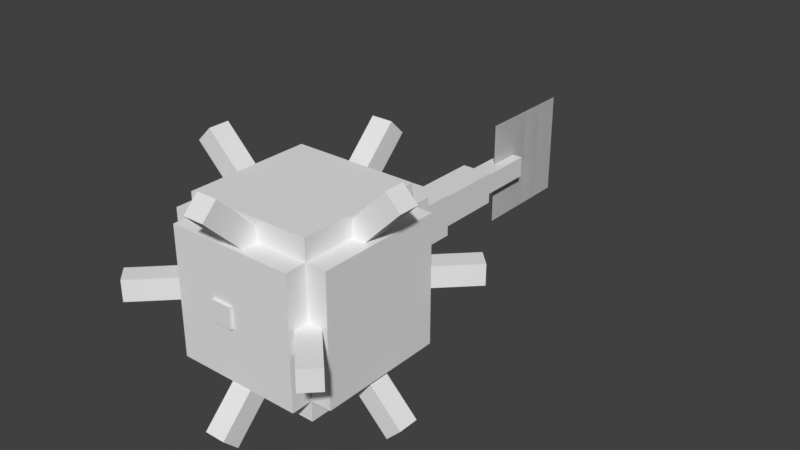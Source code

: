 # Source: guardian.blend  (saved by Blender 2.78.0; exported with 4.5.12 LTS)
import bpy
from mathutils import Matrix  # noqa: F401  (used for matrix-valued properties, if any)

bpy.ops.wm.read_factory_settings(use_empty=True)
scene = bpy.context.scene
scene.name = 'Scene'

# ---- collections
col_collection_1 = bpy.data.collections.new('Collection 1'); scene.collection.children.link(col_collection_1)

# ---- world
world_world = bpy.data.worlds.new('World'); scene.world = world_world
world_world.color = (0.05088, 0.05088, 0.05088)
world_world.use_sun_shadow = False
world_world.sun_shadow_jitter_overblur = 0.0
world_world.cycles.sampling_method = 'MANUAL'

# ---- meshes
me_plane_001 = bpy.data.meshes.new('Plane.001')
me_plane_001.from_pydata([(5.96e-08, 1.0, -1.0), (-5.96e-08, -1.0, -1.0), (5.96e-08, 1.0, 1.0), (-5.96e-08, -1.0, 1.0)], [], [(0, 2, 3, 1)])
_uv = me_plane_001.uv_layers.new(name='UVMap')
_uv.uv.foreach_set('vector', [0.3906, 0.4219, 0.3906, 0.5625, 0.5312, 0.5625, 0.5312, 0.4219])
me_plane_001.use_remesh_preserve_volume = False
me_plane_001.use_remesh_preserve_attributes = False
me_plane_001.use_mirror_vertex_groups = False
me_plane_001.update()
me_plane = bpy.data.meshes.new('Plane')
me_plane.from_pydata([(5.96e-08, 1.0, -1.0), (-5.96e-08, -1.0, -1.0), (5.96e-08, 1.0, 1.0), (-5.96e-08, -1.0, 1.0)], [], [(0, 1, 3, 2)])
_uv = me_plane.uv_layers.new(name='UVMap')
_uv.uv.foreach_set('vector', [0.3906, 0.4219, 0.5312, 0.4219, 0.5312, 0.5625, 0.3906, 0.5625])
me_plane.use_remesh_preserve_volume = False
me_plane.use_remesh_preserve_attributes = False
me_plane.use_mirror_vertex_groups = False
me_plane.update()
me_cube_020 = bpy.data.meshes.new('Cube.020')
me_cube_020.from_pydata([(-1.0, -1.0, -1.0), (-1.0, -1.0, 1.0), (-1.0, 1.0, -1.0), (-1.0, 1.0, 1.0), (1.0, -1.0, -1.0), (1.0, -1.0, 1.0), (1.0, 1.0, -1.0), (1.0, 1.0, 1.0)], [], [(0, 1, 3, 2), (2, 3, 7, 6), (6, 7, 5, 4), (4, 5, 1, 0), (2, 6, 4, 0), (7, 3, 1, 5)])
_uv = me_cube_020.uv_layers.new(name='UVMap')
_uv.uv.foreach_set('vector', [0.03125, 0.8281, 0.03125, 0.9688, 0.0, 0.9688, 0.0, 0.8281, 0.125, 0.8281, 0.125, 0.9688, 0.09375, 0.9688, 0.09375, 0.8281, 0.09375, 0.8281, 0.09375, 0.9688, 0.0625, 0.9688, 0.0625, 0.8281, 0.0625, 0.8281, 0.0625, 0.9688, 0.03125, 0.9688, 0.03125, 0.8281, 0.09375, 1.0, 0.0625, 1.0, 0.0625, 0.9688, 0.09375, 0.9688, 0.0625, 1.0, 0.03125, 1.0, 0.03125, 0.9688, 0.0625, 0.9688])
me_cube_020.use_remesh_preserve_volume = False
me_cube_020.use_remesh_preserve_attributes = False
me_cube_020.use_mirror_vertex_groups = False
me_cube_020.update()
me_cube_019 = bpy.data.meshes.new('Cube.019')
me_cube_019.from_pydata([(-1.0, -1.0, -1.0), (-1.0, -1.0, 1.0), (-1.0, 1.0, -1.0), (-1.0, 1.0, 1.0), (1.0, -1.0, -1.0), (1.0, -1.0, 1.0), (1.0, 1.0, -1.0), (1.0, 1.0, 1.0)], [], [(0, 1, 3, 2), (2, 3, 7, 6), (6, 7, 5, 4), (4, 5, 1, 0), (2, 6, 4, 0), (7, 3, 1, 5)])
_uv = me_cube_019.uv_layers.new(name='UVMap')
_uv.uv.foreach_set('vector', [0.03125, 0.8281, 0.03125, 0.9688, 0.0, 0.9688, 0.0, 0.8281, 0.125, 0.8281, 0.125, 0.9688, 0.09375, 0.9688, 0.09375, 0.8281, 0.09375, 0.8281, 0.09375, 0.9688, 0.0625, 0.9688, 0.0625, 0.8281, 0.0625, 0.8281, 0.0625, 0.9688, 0.03125, 0.9688, 0.03125, 0.8281, 0.09375, 1.0, 0.0625, 1.0, 0.0625, 0.9688, 0.09375, 0.9688, 0.0625, 1.0, 0.03125, 1.0, 0.03125, 0.9688, 0.0625, 0.9688])
me_cube_019.use_remesh_preserve_volume = False
me_cube_019.use_remesh_preserve_attributes = False
me_cube_019.use_mirror_vertex_groups = False
me_cube_019.update()
me_cube_018 = bpy.data.meshes.new('Cube.018')
me_cube_018.from_pydata([(-1.0, -1.0, -1.0), (-1.0, -1.0, 1.0), (-1.0, 1.0, -1.0), (-1.0, 1.0, 1.0), (1.0, -1.0, -1.0), (1.0, -1.0, 1.0), (1.0, 1.0, -1.0), (1.0, 1.0, 1.0)], [], [(0, 1, 3, 2), (2, 3, 7, 6), (6, 7, 5, 4), (4, 5, 1, 0), (2, 6, 4, 0), (7, 3, 1, 5)])
_uv = me_cube_018.uv_layers.new(name='UVMap')
_uv.uv.foreach_set('vector', [0.03125, 0.8281, 0.03125, 0.9688, 0.0, 0.9688, 0.0, 0.8281, 0.125, 0.8281, 0.125, 0.9688, 0.09375, 0.9688, 0.09375, 0.8281, 0.09375, 0.8281, 0.09375, 0.9688, 0.0625, 0.9688, 0.0625, 0.8281, 0.0625, 0.8281, 0.0625, 0.9688, 0.03125, 0.9688, 0.03125, 0.8281, 0.09375, 1.0, 0.0625, 1.0, 0.0625, 0.9688, 0.09375, 0.9688, 0.0625, 1.0, 0.03125, 1.0, 0.03125, 0.9688, 0.0625, 0.9688])
me_cube_018.use_remesh_preserve_volume = False
me_cube_018.use_remesh_preserve_attributes = False
me_cube_018.use_mirror_vertex_groups = False
me_cube_018.update()
me_cube_017 = bpy.data.meshes.new('Cube.017')
me_cube_017.from_pydata([(-1.0, -1.0, -1.0), (-1.0, -1.0, 1.0), (-1.0, 1.0, -1.0), (-1.0, 1.0, 1.0), (1.0, -1.0, -1.0), (1.0, -1.0, 1.0), (1.0, 1.0, -1.0), (1.0, 1.0, 1.0)], [], [(0, 1, 3, 2), (2, 3, 7, 6), (6, 7, 5, 4), (4, 5, 1, 0), (2, 6, 4, 0), (7, 3, 1, 5)])
_uv = me_cube_017.uv_layers.new(name='UVMap')
_uv.uv.foreach_set('vector', [0.03125, 0.8281, 0.03125, 0.9688, 0.0, 0.9688, 0.0, 0.8281, 0.125, 0.8281, 0.125, 0.9688, 0.09375, 0.9688, 0.09375, 0.8281, 0.09375, 0.8281, 0.09375, 0.9688, 0.0625, 0.9688, 0.0625, 0.8281, 0.0625, 0.8281, 0.0625, 0.9688, 0.03125, 0.9688, 0.03125, 0.8281, 0.09375, 1.0, 0.0625, 1.0, 0.0625, 0.9688, 0.09375, 0.9688, 0.0625, 1.0, 0.03125, 1.0, 0.03125, 0.9688, 0.0625, 0.9688])
me_cube_017.use_remesh_preserve_volume = False
me_cube_017.use_remesh_preserve_attributes = False
me_cube_017.use_mirror_vertex_groups = False
me_cube_017.update()
me_cube_016 = bpy.data.meshes.new('Cube.016')
me_cube_016.from_pydata([(-1.0, -1.0, -1.0), (-1.0, -1.0, 1.0), (-1.0, 1.0, -1.0), (-1.0, 1.0, 1.0), (1.0, -1.0, -1.0), (1.0, -1.0, 1.0), (1.0, 1.0, -1.0), (1.0, 1.0, 1.0)], [], [(0, 1, 3, 2), (2, 3, 7, 6), (6, 7, 5, 4), (4, 5, 1, 0), (2, 6, 4, 0), (7, 3, 1, 5)])
_uv = me_cube_016.uv_layers.new(name='UVMap')
_uv.uv.foreach_set('vector', [0.03125, 0.8281, 0.03125, 0.9688, 0.0, 0.9688, 0.0, 0.8281, 0.125, 0.8281, 0.125, 0.9688, 0.09375, 0.9688, 0.09375, 0.8281, 0.09375, 0.8281, 0.09375, 0.9688, 0.0625, 0.9688, 0.0625, 0.8281, 0.0625, 0.8281, 0.0625, 0.9688, 0.03125, 0.9688, 0.03125, 0.8281, 0.09375, 1.0, 0.0625, 1.0, 0.0625, 0.9688, 0.09375, 0.9688, 0.0625, 1.0, 0.03125, 1.0, 0.03125, 0.9688, 0.0625, 0.9688])
me_cube_016.use_remesh_preserve_volume = False
me_cube_016.use_remesh_preserve_attributes = False
me_cube_016.use_mirror_vertex_groups = False
me_cube_016.update()
me_cube_015 = bpy.data.meshes.new('Cube.015')
me_cube_015.from_pydata([(-1.0, -1.0, -1.0), (-1.0, -1.0, 1.0), (-1.0, 1.0, -1.0), (-1.0, 1.0, 1.0), (1.0, -1.0, -1.0), (1.0, -1.0, 1.0), (1.0, 1.0, -1.0), (1.0, 1.0, 1.0)], [], [(0, 1, 3, 2), (2, 3, 7, 6), (6, 7, 5, 4), (4, 5, 1, 0), (2, 6, 4, 0), (7, 3, 1, 5)])
_uv = me_cube_015.uv_layers.new(name='UVMap')
_uv.uv.foreach_set('vector', [0.03125, 0.8281, 0.03125, 0.9688, 0.0, 0.9688, 0.0, 0.8281, 0.125, 0.8281, 0.125, 0.9688, 0.09375, 0.9688, 0.09375, 0.8281, 0.09375, 0.8281, 0.09375, 0.9688, 0.0625, 0.9688, 0.0625, 0.8281, 0.0625, 0.8281, 0.0625, 0.9688, 0.03125, 0.9688, 0.03125, 0.8281, 0.09375, 1.0, 0.0625, 1.0, 0.0625, 0.9688, 0.09375, 0.9688, 0.0625, 1.0, 0.03125, 1.0, 0.03125, 0.9688, 0.0625, 0.9688])
me_cube_015.use_remesh_preserve_volume = False
me_cube_015.use_remesh_preserve_attributes = False
me_cube_015.use_mirror_vertex_groups = False
me_cube_015.update()
me_cube_014 = bpy.data.meshes.new('Cube.014')
me_cube_014.from_pydata([(-1.0, -1.0, -1.0), (-1.0, -1.0, 1.0), (-1.0, 1.0, -1.0), (-1.0, 1.0, 1.0), (1.0, -1.0, -1.0), (1.0, -1.0, 1.0), (1.0, 1.0, -1.0), (1.0, 1.0, 1.0)], [], [(0, 1, 3, 2), (2, 3, 7, 6), (6, 7, 5, 4), (4, 5, 1, 0), (2, 6, 4, 0), (7, 3, 1, 5)])
_uv = me_cube_014.uv_layers.new(name='UVMap')
_uv.uv.foreach_set('vector', [0.03125, 0.8281, 0.03125, 0.9688, 0.0, 0.9688, 0.0, 0.8281, 0.125, 0.8281, 0.125, 0.9688, 0.09375, 0.9688, 0.09375, 0.8281, 0.09375, 0.8281, 0.09375, 0.9688, 0.0625, 0.9688, 0.0625, 0.8281, 0.0625, 0.8281, 0.0625, 0.9688, 0.03125, 0.9688, 0.03125, 0.8281, 0.09375, 1.0, 0.0625, 1.0, 0.0625, 0.9688, 0.09375, 0.9688, 0.0625, 1.0, 0.03125, 1.0, 0.03125, 0.9688, 0.0625, 0.9688])
me_cube_014.use_remesh_preserve_volume = False
me_cube_014.use_remesh_preserve_attributes = False
me_cube_014.use_mirror_vertex_groups = False
me_cube_014.update()
me_cube_013 = bpy.data.meshes.new('Cube.013')
me_cube_013.from_pydata([(-1.0, -1.0, -1.0), (-1.0, -1.0, 1.0), (-1.0, 1.0, -1.0), (-1.0, 1.0, 1.0), (1.0, -1.0, -1.0), (1.0, -1.0, 1.0), (1.0, 1.0, -1.0), (1.0, 1.0, 1.0)], [], [(0, 1, 3, 2), (2, 3, 7, 6), (6, 7, 5, 4), (4, 5, 1, 0), (2, 6, 4, 0), (7, 3, 1, 5)])
_uv = me_cube_013.uv_layers.new(name='UVMap')
_uv.uv.foreach_set('vector', [0.03125, 0.8281, 0.03125, 0.9688, 0.0, 0.9688, 0.0, 0.8281, 0.125, 0.8281, 0.125, 0.9688, 0.09375, 0.9688, 0.09375, 0.8281, 0.09375, 0.8281, 0.09375, 0.9688, 0.0625, 0.9688, 0.0625, 0.8281, 0.0625, 0.8281, 0.0625, 0.9688, 0.03125, 0.9688, 0.03125, 0.8281, 0.09375, 1.0, 0.0625, 1.0, 0.0625, 0.9688, 0.09375, 0.9688, 0.0625, 1.0, 0.03125, 1.0, 0.03125, 0.9688, 0.0625, 0.9688])
me_cube_013.use_remesh_preserve_volume = False
me_cube_013.use_remesh_preserve_attributes = False
me_cube_013.use_mirror_vertex_groups = False
me_cube_013.update()
me_cube_012 = bpy.data.meshes.new('Cube.012')
me_cube_012.from_pydata([(-1.0, -1.0, -1.0), (-1.0, -1.0, 1.0), (-1.0, 1.0, -1.0), (-1.0, 1.0, 1.0), (1.0, -1.0, -1.0), (1.0, -1.0, 1.0), (1.0, 1.0, -1.0), (1.0, 1.0, 1.0)], [], [(0, 1, 3, 2), (2, 3, 7, 6), (6, 7, 5, 4), (4, 5, 1, 0), (2, 6, 4, 0), (7, 3, 1, 5)])
_uv = me_cube_012.uv_layers.new(name='UVMap')
_uv.uv.foreach_set('vector', [0.03125, 0.8281, 0.03125, 0.9688, 0.0, 0.9688, 0.0, 0.8281, 0.125, 0.8281, 0.125, 0.9688, 0.09375, 0.9688, 0.09375, 0.8281, 0.09375, 0.8281, 0.09375, 0.9688, 0.0625, 0.9688, 0.0625, 0.8281, 0.0625, 0.8281, 0.0625, 0.9688, 0.03125, 0.9688, 0.03125, 0.8281, 0.09375, 1.0, 0.0625, 1.0, 0.0625, 0.9688, 0.09375, 0.9688, 0.0625, 1.0, 0.03125, 1.0, 0.03125, 0.9688, 0.0625, 0.9688])
me_cube_012.use_remesh_preserve_volume = False
me_cube_012.use_remesh_preserve_attributes = False
me_cube_012.use_mirror_vertex_groups = False
me_cube_012.update()
me_cube_011 = bpy.data.meshes.new('Cube.011')
me_cube_011.from_pydata([(-1.0, -1.0, -1.0), (-1.0, -1.0, 1.0), (-1.0, 1.0, -1.0), (-1.0, 1.0, 1.0), (1.0, -1.0, -1.0), (1.0, -1.0, 1.0), (1.0, 1.0, -1.0), (1.0, 1.0, 1.0)], [], [(0, 1, 3, 2), (2, 3, 7, 6), (6, 7, 5, 4), (4, 5, 1, 0), (2, 6, 4, 0), (7, 3, 1, 5)])
_uv = me_cube_011.uv_layers.new(name='UVMap')
_uv.uv.foreach_set('vector', [0.03125, 0.8281, 0.03125, 0.9688, 0.0, 0.9688, 0.0, 0.8281, 0.125, 0.8281, 0.125, 0.9688, 0.09375, 0.9688, 0.09375, 0.8281, 0.09375, 0.8281, 0.09375, 0.9688, 0.0625, 0.9688, 0.0625, 0.8281, 0.0625, 0.8281, 0.0625, 0.9688, 0.03125, 0.9688, 0.03125, 0.8281, 0.09375, 1.0, 0.0625, 1.0, 0.0625, 0.9688, 0.09375, 0.9688, 0.0625, 1.0, 0.03125, 1.0, 0.03125, 0.9688, 0.0625, 0.9688])
me_cube_011.use_remesh_preserve_volume = False
me_cube_011.use_remesh_preserve_attributes = False
me_cube_011.use_mirror_vertex_groups = False
me_cube_011.update()
me_cube_010 = bpy.data.meshes.new('Cube.010')
me_cube_010.from_pydata([(-1.0, -1.0, -1.0), (-1.0, -1.0, 1.0), (-1.0, 1.0, -1.0), (-1.0, 1.0, 1.0), (1.0, -1.0, -1.0), (1.0, -1.0, 1.0), (1.0, 1.0, -1.0), (1.0, 1.0, 1.0)], [], [(0, 1, 3, 2), (2, 3, 7, 6), (6, 7, 5, 4), (4, 5, 1, 0), (2, 6, 4, 0), (7, 3, 1, 5)])
_uv = me_cube_010.uv_layers.new(name='UVMap')
_uv.uv.foreach_set('vector', [0.03125, 0.8281, 0.03125, 0.9688, 0.0, 0.9688, 0.0, 0.8281, 0.125, 0.8281, 0.125, 0.9688, 0.09375, 0.9688, 0.09375, 0.8281, 0.09375, 0.8281, 0.09375, 0.9688, 0.0625, 0.9688, 0.0625, 0.8281, 0.0625, 0.8281, 0.0625, 0.9688, 0.03125, 0.9688, 0.03125, 0.8281, 0.09375, 1.0, 0.0625, 1.0, 0.0625, 0.9688, 0.09375, 0.9688, 0.0625, 1.0, 0.03125, 1.0, 0.03125, 0.9688, 0.0625, 0.9688])
me_cube_010.use_remesh_preserve_volume = False
me_cube_010.use_remesh_preserve_attributes = False
me_cube_010.use_mirror_vertex_groups = False
me_cube_010.update()
me_cube_009 = bpy.data.meshes.new('Cube.009')
me_cube_009.from_pydata([(-1.0, -1.0, -1.0), (-1.0, -1.0, 1.0), (-1.0, 1.0, -1.0), (-1.0, 1.0, 1.0), (1.0, -1.0, -1.0), (1.0, -1.0, 1.0), (1.0, 1.0, -1.0), (1.0, 1.0, 1.0)], [], [(0, 1, 3, 2), (2, 3, 7, 6), (6, 7, 5, 4), (4, 5, 1, 0), (2, 6, 4, 0), (7, 3, 1, 5)])
_uv = me_cube_009.uv_layers.new(name='UVMap')
_uv.uv.foreach_set('vector', [0.4375, 0.1562, 0.4375, 0.1875, 0.25, 0.1875, 0.25, 0.1562, 1.0, 0.1562, 1.0, 0.1875, 0.8125, 0.1875, 0.8125, 0.1562, 0.8125, 0.1562, 0.8125, 0.1875, 0.625, 0.1875, 0.625, 0.1562, 0.625, 0.1562, 0.625, 0.1875, 0.4375, 0.1875, 0.4375, 0.1562, 0.8125, 0.375, 0.625, 0.375, 0.625, 0.1875, 0.8125, 0.1875, 0.625, 0.375, 0.4375, 0.375, 0.4375, 0.1875, 0.625, 0.1875])
me_cube_009.use_remesh_preserve_volume = False
me_cube_009.use_remesh_preserve_attributes = False
me_cube_009.use_mirror_vertex_groups = False
me_cube_009.update()
me_cube_008 = bpy.data.meshes.new('Cube.008')
me_cube_008.from_pydata([(-1.0, -1.0, -1.0), (-1.0, -1.0, 1.0), (-1.0, 1.0, -1.0), (-1.0, 1.0, 1.0), (1.0, -1.0, -1.0), (1.0, -1.0, 1.0), (1.0, 1.0, -1.0), (1.0, 1.0, 1.0)], [], [(0, 1, 3, 2), (2, 3, 7, 6), (6, 7, 5, 4), (4, 5, 1, 0), (2, 6, 4, 0), (7, 3, 1, 5)])
_uv = me_cube_008.uv_layers.new(name='UVMap')
_uv.uv.foreach_set('vector', [0.1875, 0.1875, 0.1875, 0.375, 0.0, 0.375, 0.0, 0.1875, 0.4375, 0.1875, 0.4375, 0.375, 0.4062, 0.375, 0.4062, 0.1875, 0.4062, 0.1875, 0.4062, 0.375, 0.2188, 0.375, 0.2188, 0.1875, 0.2188, 0.1875, 0.2188, 0.375, 0.1875, 0.375, 0.1875, 0.1875, 0.25, 0.5625, 0.2188, 0.5625, 0.2188, 0.375, 0.25, 0.375, 0.2188, 0.5625, 0.1875, 0.5625, 0.1875, 0.375, 0.2188, 0.375])
me_cube_008.use_remesh_preserve_volume = False
me_cube_008.use_remesh_preserve_attributes = False
me_cube_008.use_mirror_vertex_groups = False
me_cube_008.update()
me_cube_007 = bpy.data.meshes.new('Cube.007')
me_cube_007.from_pydata([(-1.0, -1.0, -1.0), (-1.0, -1.0, 1.0), (-1.0, 1.0, -1.0), (-1.0, 1.0, 1.0), (1.0, -1.0, -1.0), (1.0, -1.0, 1.0), (1.0, 1.0, -1.0), (1.0, 1.0, 1.0)], [], [(0, 1, 3, 2), (2, 3, 7, 6), (6, 7, 5, 4), (4, 5, 1, 0), (2, 6, 4, 0), (7, 3, 1, 5)])
_uv = me_cube_007.uv_layers.new(name='UVMap')
_uv.uv.foreach_set('vector', [0.1094, 0.0, 0.1094, 0.04688, 0.0, 0.04688, 0.0, 0.0, 0.3125, 0.0, 0.3125, 0.04688, 0.2656, 0.04688, 0.2656, 0.0, 0.2656, 0.0, 0.2656, 0.04688, 0.1562, 0.04688, 0.1562, 0.0, 0.1562, 0.0, 0.1562, 0.04688, 0.1094, 0.04688, 0.1094, 0.0, 0.2031, 0.1562, 0.1562, 0.1562, 0.1562, 0.04688, 0.2031, 0.04688, 0.1562, 0.1562, 0.1094, 0.1562, 0.1094, 0.04688, 0.1562, 0.04688])
me_cube_007.use_remesh_preserve_volume = False
me_cube_007.use_remesh_preserve_attributes = False
me_cube_007.use_mirror_vertex_groups = False
me_cube_007.update()
me_cube_006 = bpy.data.meshes.new('Cube.006')
me_cube_006.from_pydata([(-1.0, -1.0, -1.0), (-1.0, -1.0, 1.0), (-1.0, 1.0, -1.0), (-1.0, 1.0, 1.0), (1.0, -1.0, -1.0), (1.0, -1.0, 1.0), (1.0, 1.0, -1.0), (1.0, 1.0, 1.0)], [], [(0, 1, 3, 2), (2, 3, 7, 6), (6, 7, 5, 4), (4, 5, 1, 0), (2, 6, 4, 0), (7, 3, 1, 5)])
_uv = me_cube_006.uv_layers.new(name='UVMap')
_uv.uv.foreach_set('vector', [0.4375, 0.1562, 0.4375, 0.1875, 0.25, 0.1875, 0.25, 0.1562, 1.0, 0.1562, 1.0, 0.1875, 0.8125, 0.1875, 0.8125, 0.1562, 0.8125, 0.1562, 0.8125, 0.1875, 0.625, 0.1875, 0.625, 0.1562, 0.625, 0.1562, 0.625, 0.1875, 0.4375, 0.1875, 0.4375, 0.1562, 0.8125, 0.375, 0.625, 0.375, 0.625, 0.1875, 0.8125, 0.1875, 0.625, 0.375, 0.4375, 0.375, 0.4375, 0.1875, 0.625, 0.1875])
me_cube_006.use_remesh_preserve_volume = False
me_cube_006.use_remesh_preserve_attributes = False
me_cube_006.use_mirror_vertex_groups = False
me_cube_006.update()
me_cube_005 = bpy.data.meshes.new('Cube.005')
me_cube_005.from_pydata([(-1.0, -1.0, -1.0), (-1.0, -1.0, 1.0), (-1.0, 1.0, -1.0), (-1.0, 1.0, 1.0), (1.0, -1.0, -1.0), (1.0, -1.0, 1.0), (1.0, 1.0, -1.0), (1.0, 1.0, 1.0)], [], [(0, 1, 3, 2), (2, 3, 7, 6), (6, 7, 5, 4), (4, 5, 1, 0), (2, 6, 4, 0), (7, 3, 1, 5)])
_uv = me_cube_005.uv_layers.new(name='UVMap')
_uv.uv.foreach_set('vector', [0.7344, 0.375, 0.7344, 0.4062, 0.6406, 0.4062, 0.6406, 0.375, 0.8906, 0.375, 0.8906, 0.4062, 0.8594, 0.4062, 0.8594, 0.375, 0.8594, 0.375, 0.8594, 0.4062, 0.7656, 0.4062, 0.7656, 0.375, 0.7656, 0.375, 0.7656, 0.4062, 0.7344, 0.4062, 0.7344, 0.375, 0.7969, 0.5, 0.7656, 0.5, 0.7656, 0.4062, 0.7969, 0.4062, 0.7656, 0.5, 0.7344, 0.5, 0.7344, 0.4062, 0.7656, 0.4062])
me_cube_005.use_remesh_preserve_volume = False
me_cube_005.use_remesh_preserve_attributes = False
me_cube_005.use_mirror_vertex_groups = False
me_cube_005.update()
me_cube_004 = bpy.data.meshes.new('Cube.004')
me_cube_004.from_pydata([(-1.0, -1.0, -1.0), (-1.0, -1.0, 1.0), (-1.0, 1.0, -1.0), (-1.0, 1.0, 1.0), (1.0, -1.0, -1.0), (1.0, -1.0, 1.0), (1.0, 1.0, -1.0), (1.0, 1.0, 1.0)], [], [(0, 1, 3, 2), (2, 3, 7, 6), (6, 7, 5, 4), (4, 5, 1, 0), (2, 6, 4, 0), (7, 3, 1, 5)])
_uv = me_cube_004.uv_layers.new(name='UVMap')
_uv.uv.foreach_set('vector', [0.1875, 0.1875, 0.1875, 0.375, 0.0, 0.375, 0.0, 0.1875, 0.4375, 0.1875, 0.4375, 0.375, 0.4062, 0.375, 0.4062, 0.1875, 0.4062, 0.1875, 0.4062, 0.375, 0.2188, 0.375, 0.2188, 0.1875, 0.2188, 0.1875, 0.2188, 0.375, 0.1875, 0.375, 0.1875, 0.1875, 0.25, 0.5625, 0.2188, 0.5625, 0.2188, 0.375, 0.25, 0.375, 0.2188, 0.5625, 0.1875, 0.5625, 0.1875, 0.375, 0.2188, 0.375])
me_cube_004.use_remesh_preserve_volume = False
me_cube_004.use_remesh_preserve_attributes = False
me_cube_004.use_mirror_vertex_groups = False
me_cube_004.update()
me_cube_003 = bpy.data.meshes.new('Cube.003')
me_cube_003.from_pydata([(-1.0, -1.0, -1.0), (-1.0, -1.0, 1.0), (-1.0, 1.0, -1.0), (-1.0, 1.0, 1.0), (1.0, -1.0, -1.0), (1.0, -1.0, 1.0), (1.0, 1.0, -1.0), (1.0, 1.0, 1.0)], [], [(0, 1, 3, 2), (2, 3, 7, 6), (6, 7, 5, 4), (4, 5, 1, 0), (2, 6, 4, 0), (7, 3, 1, 5)])
_uv = me_cube_003.uv_layers.new(name='UVMap')
_uv.uv.foreach_set('vector', [0.75, 0.8125, 0.75, 0.875, 0.625, 0.875, 0.625, 0.8125, 1.0, 0.8125, 1.0, 0.875, 0.9375, 0.875, 0.9375, 0.8125, 0.9375, 0.8125, 0.9375, 0.875, 0.8125, 0.875, 0.8125, 0.8125, 0.8125, 0.8125, 0.8125, 0.875, 0.75, 0.875, 0.75, 0.8125, 0.875, 1.0, 0.8125, 1.0, 0.8125, 0.875, 0.875, 0.875, 0.8125, 1.0, 0.75, 1.0, 0.75, 0.875, 0.8125, 0.875])
me_cube_003.use_remesh_preserve_volume = False
me_cube_003.use_remesh_preserve_attributes = False
me_cube_003.use_mirror_vertex_groups = False
me_cube_003.update()
me_cube_002 = bpy.data.meshes.new('Cube.002')
me_cube_002.from_pydata([(-1.0, -1.0, -1.0), (-1.0, -1.0, 1.0), (-1.0, 1.0, -1.0), (-1.0, 1.0, 1.0), (1.0, -1.0, -1.0), (1.0, -1.0, 1.0), (1.0, 1.0, -1.0), (1.0, 1.0, 1.0)], [], [(0, 1, 3, 2), (2, 3, 7, 6), (6, 7, 5, 4), (4, 5, 1, 0), (2, 6, 4, 0), (7, 3, 1, 5)])
_uv = me_cube_002.uv_layers.new(name='UVMap')
_uv.uv.foreach_set('vector', [0.25, 0.5625, 0.25, 0.75, 0.0, 0.75, 0.0, 0.5625, 0.875, 0.5625, 0.875, 0.75, 0.6875, 0.75, 0.6875, 0.5625, 0.6875, 0.5625, 0.6875, 0.75, 0.4375, 0.75, 0.4375, 0.5625, 0.4375, 0.5625, 0.4375, 0.75, 0.25, 0.75, 0.25, 0.5625, 0.625, 1.0, 0.4375, 1.0, 0.4375, 0.75, 0.625, 0.75, 0.4375, 1.0, 0.25, 1.0, 0.25, 0.75, 0.4375, 0.75])
me_cube_002.use_remesh_preserve_volume = False
me_cube_002.use_remesh_preserve_attributes = False
me_cube_002.use_mirror_vertex_groups = False
me_cube_002.update()
me_cube_001 = bpy.data.meshes.new('Cube.001')
me_cube_001.from_pydata([(-1.0, -1.0, -1.0), (-1.0, -1.0, 1.0), (-1.0, 1.0, -1.0), (-1.0, 1.0, 1.0), (1.0, -1.0, -1.0), (1.0, -1.0, 1.0), (1.0, 1.0, -1.0), (1.0, 1.0, 1.0)], [], [(0, 1, 3, 2), (2, 3, 7, 6), (6, 7, 5, 4), (4, 5, 1, 0), (2, 6, 4, 0), (7, 3, 1, 5)])
_uv = me_cube_001.uv_layers.new(name='UVMap')
_uv.uv.foreach_set('vector', [0.1406, 0.9531, 0.1406, 0.9844, 0.125, 0.9844, 0.125, 0.9531, 0.2188, 0.9531, 0.2188, 0.9844, 0.1875, 0.9844, 0.1875, 0.9531, 0.1875, 0.9531, 0.1875, 0.9844, 0.1719, 0.9844, 0.1719, 0.9531, 0.1719, 0.9531, 0.1719, 0.9844, 0.1406, 0.9844, 0.1406, 0.9531, 0.1719, 0.9844, 0.2031, 0.9844, 0.2031, 1.0, 0.1719, 1.0, 0.1406, 0.9844, 0.1719, 0.9844, 0.1719, 1.0, 0.1406, 1.0])
me_cube_001.use_remesh_preserve_volume = False
me_cube_001.use_remesh_preserve_attributes = False
me_cube_001.use_mirror_vertex_groups = False
me_cube_001.update()
me_cube = bpy.data.meshes.new('Cube')
me_cube.from_pydata([(-1.0, -1.0, -1.0), (-1.0, -1.0, 1.0), (-1.0, 1.0, -1.0), (-1.0, 1.0, 1.0), (1.0, -1.0, -1.0), (1.0, -1.0, 1.0), (1.0, 1.0, -1.0), (1.0, 1.0, 1.0)], [], [(0, 1, 3, 2), (2, 3, 7, 6), (6, 7, 5, 4), (4, 5, 1, 0), (2, 6, 4, 0), (7, 3, 1, 5)])
_uv = me_cube.uv_layers.new(name='UVMap')
_uv.uv.foreach_set('vector', [0.03125, 0.8281, 0.03125, 0.9688, 0.0, 0.9688, 0.0, 0.8281, 0.125, 0.8281, 0.125, 0.9688, 0.09375, 0.9688, 0.09375, 0.8281, 0.09375, 0.8281, 0.09375, 0.9688, 0.0625, 0.9688, 0.0625, 0.8281, 0.0625, 0.8281, 0.0625, 0.9688, 0.03125, 0.9688, 0.03125, 0.8281, 0.09375, 1.0, 0.0625, 1.0, 0.0625, 0.9688, 0.09375, 0.9688, 0.0625, 1.0, 0.03125, 1.0, 0.03125, 0.9688, 0.0625, 0.9688])
me_cube.use_remesh_preserve_volume = False
me_cube.use_remesh_preserve_attributes = False
me_cube.use_mirror_vertex_groups = False
me_cube.update()
arm_armature = bpy.data.armatures.new('Armature')  # bones are not reproduced

# ---- objects
ob_armature = bpy.data.objects.new('Armature', arm_armature)
ob_plane_001 = bpy.data.objects.new('Plane.001', me_plane_001)
ob_plane = bpy.data.objects.new('Plane', me_plane)
ob_cube_020 = bpy.data.objects.new('Cube.020', me_cube_020)
ob_cube_019 = bpy.data.objects.new('Cube.019', me_cube_019)
ob_cube_018 = bpy.data.objects.new('Cube.018', me_cube_018)
ob_cube_017 = bpy.data.objects.new('Cube.017', me_cube_017)
ob_cube_016 = bpy.data.objects.new('Cube.016', me_cube_016)
ob_cube_015 = bpy.data.objects.new('Cube.015', me_cube_015)
ob_cube_014 = bpy.data.objects.new('Cube.014', me_cube_014)
ob_cube_013 = bpy.data.objects.new('Cube.013', me_cube_013)
ob_cube_012 = bpy.data.objects.new('Cube.012', me_cube_012)
ob_cube_011 = bpy.data.objects.new('Cube.011', me_cube_011)
ob_cube_010 = bpy.data.objects.new('Cube.010', me_cube_010)
ob_cube_009 = bpy.data.objects.new('Cube.009', me_cube_009)
ob_cube_008 = bpy.data.objects.new('Cube.008', me_cube_008)
ob_cube_007 = bpy.data.objects.new('Cube.007', me_cube_007)
ob_cube_006 = bpy.data.objects.new('Cube.006', me_cube_006)
ob_cube_005 = bpy.data.objects.new('Cube.005', me_cube_005)
ob_cube_004 = bpy.data.objects.new('Cube.004', me_cube_004)
ob_cube_003 = bpy.data.objects.new('Cube.003', me_cube_003)
ob_cube_002 = bpy.data.objects.new('Cube.002', me_cube_002)
ob_cube_001 = bpy.data.objects.new('Cube.001', me_cube_001)
ob_cube = bpy.data.objects.new('Cube', me_cube)

# ---- transforms, parenting, visibility, modifiers, constraints
ob_armature.location = (-1.331e-11, 1.596, 2.254)
ob_armature.rotation_euler = (1.571, 2.22e-16, 2.22e-16)
ob_armature.show_in_front = True
ob_armature.lineart.crease_threshold = 0.0
ob_plane_001.parent = ob_armature
ob_plane_001.matrix_parent_inverse = Matrix(((1.0, 2.22e-16, -2.22e-16, 1.331e-11), (2.22e-16, 0.0, 1.0, -2.254), (2.22e-16, -1.0, 0.0, 1.596), (0.0, 0.0, 0.0, 1.0)))
ob_plane_001.location = (7.648e-12, 6.154, 2.255)
ob_plane_001.lineart.crease_threshold = 0.0
_vg = ob_plane_001.vertex_groups.new(name='body')
_vg = ob_plane_001.vertex_groups.new(name='midle.left.upper.horn')
_vg = ob_plane_001.vertex_groups.new(name='midle.right.upper.horn')
_vg = ob_plane_001.vertex_groups.new(name='front.rigth.horn')
_vg = ob_plane_001.vertex_groups.new(name='front.left.horn')
_vg = ob_plane_001.vertex_groups.new(name='front.upper.horn')
_vg = ob_plane_001.vertex_groups.new(name='front.low.horn')
_vg = ob_plane_001.vertex_groups.new(name='back.low.horn')
_vg = ob_plane_001.vertex_groups.new(name='back.left.horn')
_vg = ob_plane_001.vertex_groups.new(name='back.right.horn')
_vg = ob_plane_001.vertex_groups.new(name='back.upper.horn')
_vg = ob_plane_001.vertex_groups.new(name='midle.left.low.horn')
_vg = ob_plane_001.vertex_groups.new(name='midle.right.low.horn')
_vg = ob_plane_001.vertex_groups.new(name='eye')
_vg = ob_plane_001.vertex_groups.new(name='tail1')
_vg = ob_plane_001.vertex_groups.new(name='tail2')
_vg = ob_plane_001.vertex_groups.new(name='tail3')
_vg.add([0, 1, 2, 3], 1.0, 'REPLACE')
_m = ob_plane_001.modifiers.new('Armature', 'ARMATURE')
_m.object = ob_armature
ob_plane.parent = ob_armature
ob_plane.matrix_parent_inverse = Matrix(((1.0, 2.22e-16, -2.22e-16, 1.331e-11), (2.22e-16, 0.0, 1.0, -2.254), (2.22e-16, -1.0, 0.0, 1.596), (0.0, 0.0, 0.0, 1.0)))
ob_plane.location = (7.648e-12, 6.154, 2.255)
ob_plane.lineart.crease_threshold = 0.0
_vg = ob_plane.vertex_groups.new(name='body')
_vg = ob_plane.vertex_groups.new(name='midle.left.upper.horn')
_vg = ob_plane.vertex_groups.new(name='midle.right.upper.horn')
_vg = ob_plane.vertex_groups.new(name='front.rigth.horn')
_vg = ob_plane.vertex_groups.new(name='front.left.horn')
_vg = ob_plane.vertex_groups.new(name='front.upper.horn')
_vg = ob_plane.vertex_groups.new(name='front.low.horn')
_vg = ob_plane.vertex_groups.new(name='back.low.horn')
_vg = ob_plane.vertex_groups.new(name='back.left.horn')
_vg = ob_plane.vertex_groups.new(name='back.right.horn')
_vg = ob_plane.vertex_groups.new(name='back.upper.horn')
_vg = ob_plane.vertex_groups.new(name='midle.left.low.horn')
_vg = ob_plane.vertex_groups.new(name='midle.right.low.horn')
_vg = ob_plane.vertex_groups.new(name='eye')
_vg = ob_plane.vertex_groups.new(name='tail1')
_vg = ob_plane.vertex_groups.new(name='tail2')
_vg = ob_plane.vertex_groups.new(name='tail3')
_vg.add([0, 1, 2, 3], 1.0, 'REPLACE')
_m = ob_plane.modifiers.new('Armature', 'ARMATURE')
_m.object = ob_armature
ob_cube_020.parent = ob_armature
ob_cube_020.matrix_parent_inverse = Matrix(((1.0, 2.22e-16, -2.22e-16, 1.331e-11), (2.22e-16, 0.0, 1.0, -2.254), (2.22e-16, -1.0, 0.0, 1.596), (0.0, 0.0, 0.0, 1.0)))
ob_cube_020.location = (0.008415, 1.41, 0.8458)
ob_cube_020.rotation_euler = (5.565e-08, -14.92, -1.571)
ob_cube_020.scale = (0.2, 0.2, 0.9)
ob_cube_020.lineart.crease_threshold = 0.0
_vg = ob_cube_020.vertex_groups.new(name='body')
_vg = ob_cube_020.vertex_groups.new(name='midle.left.upper.horn')
_vg = ob_cube_020.vertex_groups.new(name='midle.right.upper.horn')
_vg = ob_cube_020.vertex_groups.new(name='front.rigth.horn')
_vg = ob_cube_020.vertex_groups.new(name='front.left.horn')
_vg = ob_cube_020.vertex_groups.new(name='front.upper.horn')
_vg = ob_cube_020.vertex_groups.new(name='front.low.horn')
_vg = ob_cube_020.vertex_groups.new(name='back.low.horn')
_vg.add([0, 1, 2, 3, 4, 5, 6, 7], 1.0, 'REPLACE')
_vg = ob_cube_020.vertex_groups.new(name='back.left.horn')
_vg = ob_cube_020.vertex_groups.new(name='back.right.horn')
_vg = ob_cube_020.vertex_groups.new(name='back.upper.horn')
_vg = ob_cube_020.vertex_groups.new(name='midle.left.low.horn')
_vg = ob_cube_020.vertex_groups.new(name='midle.right.low.horn')
_vg = ob_cube_020.vertex_groups.new(name='eye')
_vg = ob_cube_020.vertex_groups.new(name='tail1')
_vg = ob_cube_020.vertex_groups.new(name='tail2')
_vg = ob_cube_020.vertex_groups.new(name='tail3')
_m = ob_cube_020.modifiers.new('Armature', 'ARMATURE')
_m.object = ob_armature
ob_cube_019.parent = ob_armature
ob_cube_019.matrix_parent_inverse = Matrix(((1.0, 2.22e-16, -2.22e-16, 1.331e-11), (2.22e-16, 0.0, 1.0, -2.254), (2.22e-16, -1.0, 0.0, 1.596), (0.0, 0.0, 0.0, 1.0)))
ob_cube_019.location = (0.008415, -1.376, 0.8458)
ob_cube_019.rotation_euler = (-5.112e-08, -10.21, -1.571)
ob_cube_019.scale = (0.2, 0.2, 0.9)
ob_cube_019.lineart.crease_threshold = 0.0
_vg = ob_cube_019.vertex_groups.new(name='body')
_vg = ob_cube_019.vertex_groups.new(name='midle.left.upper.horn')
_vg = ob_cube_019.vertex_groups.new(name='midle.right.upper.horn')
_vg = ob_cube_019.vertex_groups.new(name='front.rigth.horn')
_vg = ob_cube_019.vertex_groups.new(name='front.left.horn')
_vg = ob_cube_019.vertex_groups.new(name='front.upper.horn')
_vg = ob_cube_019.vertex_groups.new(name='front.low.horn')
_vg.add([0, 1, 2, 3, 4, 5, 6, 7], 1.0, 'REPLACE')
_vg = ob_cube_019.vertex_groups.new(name='back.low.horn')
_vg = ob_cube_019.vertex_groups.new(name='back.left.horn')
_vg = ob_cube_019.vertex_groups.new(name='back.right.horn')
_vg = ob_cube_019.vertex_groups.new(name='back.upper.horn')
_vg = ob_cube_019.vertex_groups.new(name='midle.left.low.horn')
_vg = ob_cube_019.vertex_groups.new(name='midle.right.low.horn')
_vg = ob_cube_019.vertex_groups.new(name='eye')
_vg = ob_cube_019.vertex_groups.new(name='tail1')
_vg = ob_cube_019.vertex_groups.new(name='tail2')
_vg = ob_cube_019.vertex_groups.new(name='tail3')
_m = ob_cube_019.modifiers.new('Armature', 'ARMATURE')
_m.object = ob_armature
ob_cube_018.parent = ob_armature
ob_cube_018.matrix_parent_inverse = Matrix(((1.0, 2.22e-16, -2.22e-16, 1.331e-11), (2.22e-16, 0.0, 1.0, -2.254), (2.22e-16, -1.0, 0.0, 1.596), (0.0, 0.0, 0.0, 1.0)))
ob_cube_018.location = (-1.404, -9.708e-07, 0.8352)
ob_cube_018.rotation_euler = (-3.244e-07, 3.927, 1.344e-07)
ob_cube_018.scale = (0.2, 0.2, 0.9)
ob_cube_018.lineart.crease_threshold = 0.0
_vg = ob_cube_018.vertex_groups.new(name='body')
_vg = ob_cube_018.vertex_groups.new(name='midle.left.upper.horn')
_vg = ob_cube_018.vertex_groups.new(name='midle.right.upper.horn')
_vg = ob_cube_018.vertex_groups.new(name='front.rigth.horn')
_vg = ob_cube_018.vertex_groups.new(name='front.left.horn')
_vg = ob_cube_018.vertex_groups.new(name='front.upper.horn')
_vg = ob_cube_018.vertex_groups.new(name='front.low.horn')
_vg = ob_cube_018.vertex_groups.new(name='back.low.horn')
_vg = ob_cube_018.vertex_groups.new(name='back.left.horn')
_vg = ob_cube_018.vertex_groups.new(name='back.right.horn')
_vg = ob_cube_018.vertex_groups.new(name='back.upper.horn')
_vg = ob_cube_018.vertex_groups.new(name='midle.left.low.horn')
_vg = ob_cube_018.vertex_groups.new(name='midle.right.low.horn')
_vg.add([0, 1, 2, 3, 4, 5, 6, 7], 1.0, 'REPLACE')
_vg = ob_cube_018.vertex_groups.new(name='eye')
_vg = ob_cube_018.vertex_groups.new(name='tail1')
_vg = ob_cube_018.vertex_groups.new(name='tail2')
_vg = ob_cube_018.vertex_groups.new(name='tail3')
_m = ob_cube_018.modifiers.new('Armature', 'ARMATURE')
_m.object = ob_armature
ob_cube_017.parent = ob_armature
ob_cube_017.matrix_parent_inverse = Matrix(((1.0, 2.22e-16, -2.22e-16, 1.331e-11), (2.22e-16, 0.0, 1.0, -2.254), (2.22e-16, -1.0, 0.0, 1.596), (0.0, 0.0, 0.0, 1.0)))
ob_cube_017.location = (1.35, -9.708e-07, 0.8352)
ob_cube_017.rotation_euler = (-3.244e-07, 2.356, -1.344e-07)
ob_cube_017.scale = (0.2, 0.2, 0.9)
ob_cube_017.lineart.crease_threshold = 0.0
_vg = ob_cube_017.vertex_groups.new(name='body')
_vg = ob_cube_017.vertex_groups.new(name='midle.left.upper.horn')
_vg = ob_cube_017.vertex_groups.new(name='midle.right.upper.horn')
_vg = ob_cube_017.vertex_groups.new(name='front.rigth.horn')
_vg = ob_cube_017.vertex_groups.new(name='front.left.horn')
_vg = ob_cube_017.vertex_groups.new(name='front.upper.horn')
_vg = ob_cube_017.vertex_groups.new(name='front.low.horn')
_vg = ob_cube_017.vertex_groups.new(name='back.low.horn')
_vg = ob_cube_017.vertex_groups.new(name='back.left.horn')
_vg = ob_cube_017.vertex_groups.new(name='back.right.horn')
_vg = ob_cube_017.vertex_groups.new(name='back.upper.horn')
_vg = ob_cube_017.vertex_groups.new(name='midle.left.low.horn')
_vg.add([0, 1, 2, 3, 4, 5, 6, 7], 1.0, 'REPLACE')
_vg = ob_cube_017.vertex_groups.new(name='midle.right.low.horn')
_vg = ob_cube_017.vertex_groups.new(name='eye')
_vg = ob_cube_017.vertex_groups.new(name='tail1')
_vg = ob_cube_017.vertex_groups.new(name='tail2')
_vg = ob_cube_017.vertex_groups.new(name='tail3')
_m = ob_cube_017.modifiers.new('Armature', 'ARMATURE')
_m.object = ob_armature
ob_cube_016.parent = ob_armature
ob_cube_016.matrix_parent_inverse = Matrix(((1.0, 2.22e-16, -2.22e-16, 1.331e-11), (2.22e-16, 0.0, 1.0, -2.254), (2.22e-16, -1.0, 0.0, 1.596), (0.0, 0.0, 0.0, 1.0)))
ob_cube_016.location = (-1.409, -1.404, 2.262)
ob_cube_016.rotation_euler = (2.356, 1.571, 0.0)
ob_cube_016.scale = (0.2, 0.2, 0.9)
ob_cube_016.lineart.crease_threshold = 0.0
_vg = ob_cube_016.vertex_groups.new(name='body')
_vg = ob_cube_016.vertex_groups.new(name='midle.left.upper.horn')
_vg = ob_cube_016.vertex_groups.new(name='midle.right.upper.horn')
_vg = ob_cube_016.vertex_groups.new(name='front.rigth.horn')
_vg.add([0, 1, 2, 3, 4, 5, 6, 7], 1.0, 'REPLACE')
_vg = ob_cube_016.vertex_groups.new(name='front.left.horn')
_vg = ob_cube_016.vertex_groups.new(name='front.upper.horn')
_vg = ob_cube_016.vertex_groups.new(name='front.low.horn')
_vg = ob_cube_016.vertex_groups.new(name='back.low.horn')
_vg = ob_cube_016.vertex_groups.new(name='back.left.horn')
_vg = ob_cube_016.vertex_groups.new(name='back.right.horn')
_vg = ob_cube_016.vertex_groups.new(name='back.upper.horn')
_vg = ob_cube_016.vertex_groups.new(name='midle.left.low.horn')
_vg = ob_cube_016.vertex_groups.new(name='midle.right.low.horn')
_vg = ob_cube_016.vertex_groups.new(name='eye')
_vg = ob_cube_016.vertex_groups.new(name='tail1')
_vg = ob_cube_016.vertex_groups.new(name='tail2')
_vg = ob_cube_016.vertex_groups.new(name='tail3')
_m = ob_cube_016.modifiers.new('Armature', 'ARMATURE')
_m.object = ob_armature
ob_cube_015.parent = ob_armature
ob_cube_015.matrix_parent_inverse = Matrix(((1.0, 2.22e-16, -2.22e-16, 1.331e-11), (2.22e-16, 0.0, 1.0, -2.254), (2.22e-16, -1.0, 0.0, 1.596), (0.0, 0.0, 0.0, 1.0)))
ob_cube_015.location = (1.399, 1.395, 2.262)
ob_cube_015.rotation_euler = (5.498, 1.571, 0.0)
ob_cube_015.scale = (0.2, 0.2, 0.9)
ob_cube_015.lineart.crease_threshold = 0.0
_vg = ob_cube_015.vertex_groups.new(name='body')
_vg = ob_cube_015.vertex_groups.new(name='midle.left.upper.horn')
_vg = ob_cube_015.vertex_groups.new(name='midle.right.upper.horn')
_vg = ob_cube_015.vertex_groups.new(name='front.rigth.horn')
_vg = ob_cube_015.vertex_groups.new(name='front.left.horn')
_vg = ob_cube_015.vertex_groups.new(name='front.upper.horn')
_vg = ob_cube_015.vertex_groups.new(name='front.low.horn')
_vg = ob_cube_015.vertex_groups.new(name='back.low.horn')
_vg = ob_cube_015.vertex_groups.new(name='back.left.horn')
_vg.add([0, 1, 2, 3, 4, 5, 6, 7], 1.0, 'REPLACE')
_vg = ob_cube_015.vertex_groups.new(name='back.right.horn')
_vg = ob_cube_015.vertex_groups.new(name='back.upper.horn')
_vg = ob_cube_015.vertex_groups.new(name='midle.left.low.horn')
_vg = ob_cube_015.vertex_groups.new(name='midle.right.low.horn')
_vg = ob_cube_015.vertex_groups.new(name='eye')
_vg = ob_cube_015.vertex_groups.new(name='tail1')
_vg = ob_cube_015.vertex_groups.new(name='tail2')
_vg = ob_cube_015.vertex_groups.new(name='tail3')
_m = ob_cube_015.modifiers.new('Armature', 'ARMATURE')
_m.object = ob_armature
ob_cube_014.parent = ob_armature
ob_cube_014.matrix_parent_inverse = Matrix(((1.0, 2.22e-16, -2.22e-16, 1.331e-11), (2.22e-16, 0.0, 1.0, -2.254), (2.22e-16, -1.0, 0.0, 1.596), (0.0, 0.0, 0.0, 1.0)))
ob_cube_014.location = (-1.4, 1.395, 2.262)
ob_cube_014.rotation_euler = (3.927, 1.571, 0.0)
ob_cube_014.scale = (0.2, 0.2, 0.9)
ob_cube_014.lineart.crease_threshold = 0.0
_vg = ob_cube_014.vertex_groups.new(name='body')
_vg = ob_cube_014.vertex_groups.new(name='midle.left.upper.horn')
_vg = ob_cube_014.vertex_groups.new(name='midle.right.upper.horn')
_vg = ob_cube_014.vertex_groups.new(name='front.rigth.horn')
_vg = ob_cube_014.vertex_groups.new(name='front.left.horn')
_vg = ob_cube_014.vertex_groups.new(name='front.upper.horn')
_vg = ob_cube_014.vertex_groups.new(name='front.low.horn')
_vg = ob_cube_014.vertex_groups.new(name='back.low.horn')
_vg = ob_cube_014.vertex_groups.new(name='back.left.horn')
_vg = ob_cube_014.vertex_groups.new(name='back.right.horn')
_vg.add([0, 1, 2, 3, 4, 5, 6, 7], 1.0, 'REPLACE')
_vg = ob_cube_014.vertex_groups.new(name='back.upper.horn')
_vg = ob_cube_014.vertex_groups.new(name='midle.left.low.horn')
_vg = ob_cube_014.vertex_groups.new(name='midle.right.low.horn')
_vg = ob_cube_014.vertex_groups.new(name='eye')
_vg = ob_cube_014.vertex_groups.new(name='tail1')
_vg = ob_cube_014.vertex_groups.new(name='tail2')
_vg = ob_cube_014.vertex_groups.new(name='tail3')
_m = ob_cube_014.modifiers.new('Armature', 'ARMATURE')
_m.object = ob_armature
ob_cube_013.parent = ob_armature
ob_cube_013.matrix_parent_inverse = Matrix(((1.0, 2.22e-16, -2.22e-16, 1.331e-11), (2.22e-16, 0.0, 1.0, -2.254), (2.22e-16, -1.0, 0.0, 1.596), (0.0, 0.0, 0.0, 1.0)))
ob_cube_013.location = (0.008415, 1.382, 3.632)
ob_cube_013.rotation_euler = (5.565e-08, 0.7854, -4.712)
ob_cube_013.scale = (0.2, 0.2, 0.9)
ob_cube_013.lineart.crease_threshold = 0.0
_vg = ob_cube_013.vertex_groups.new(name='body')
_vg = ob_cube_013.vertex_groups.new(name='midle.left.upper.horn')
_vg = ob_cube_013.vertex_groups.new(name='midle.right.upper.horn')
_vg = ob_cube_013.vertex_groups.new(name='front.rigth.horn')
_vg = ob_cube_013.vertex_groups.new(name='front.left.horn')
_vg = ob_cube_013.vertex_groups.new(name='front.upper.horn')
_vg = ob_cube_013.vertex_groups.new(name='front.low.horn')
_vg = ob_cube_013.vertex_groups.new(name='back.low.horn')
_vg = ob_cube_013.vertex_groups.new(name='back.left.horn')
_vg = ob_cube_013.vertex_groups.new(name='back.right.horn')
_vg = ob_cube_013.vertex_groups.new(name='back.upper.horn')
_vg.add([0, 1, 2, 3, 4, 5, 6, 7], 1.0, 'REPLACE')
_vg = ob_cube_013.vertex_groups.new(name='midle.left.low.horn')
_vg = ob_cube_013.vertex_groups.new(name='midle.right.low.horn')
_vg = ob_cube_013.vertex_groups.new(name='eye')
_vg = ob_cube_013.vertex_groups.new(name='tail1')
_vg = ob_cube_013.vertex_groups.new(name='tail2')
_vg = ob_cube_013.vertex_groups.new(name='tail3')
_m = ob_cube_013.modifiers.new('Armature', 'ARMATURE')
_m.object = ob_armature
ob_cube_012.parent = ob_armature
ob_cube_012.matrix_parent_inverse = Matrix(((1.0, 2.22e-16, -2.22e-16, 1.331e-11), (2.22e-16, 0.0, 1.0, -2.254), (2.22e-16, -1.0, 0.0, 1.596), (0.0, 0.0, 0.0, 1.0)))
ob_cube_012.location = (0.008415, -1.398, 3.632)
ob_cube_012.rotation_euler = (5.565e-08, 0.7854, -1.571)
ob_cube_012.scale = (0.2, 0.2, 0.9)
ob_cube_012.lineart.crease_threshold = 0.0
_vg = ob_cube_012.vertex_groups.new(name='body')
_vg = ob_cube_012.vertex_groups.new(name='midle.left.upper.horn')
_vg = ob_cube_012.vertex_groups.new(name='midle.right.upper.horn')
_vg = ob_cube_012.vertex_groups.new(name='front.rigth.horn')
_vg = ob_cube_012.vertex_groups.new(name='front.left.horn')
_vg = ob_cube_012.vertex_groups.new(name='front.upper.horn')
_vg.add([0, 1, 2, 3, 4, 5, 6, 7], 1.0, 'REPLACE')
_vg = ob_cube_012.vertex_groups.new(name='front.low.horn')
_vg = ob_cube_012.vertex_groups.new(name='back.low.horn')
_vg = ob_cube_012.vertex_groups.new(name='back.left.horn')
_vg = ob_cube_012.vertex_groups.new(name='back.right.horn')
_vg = ob_cube_012.vertex_groups.new(name='back.upper.horn')
_vg = ob_cube_012.vertex_groups.new(name='midle.left.low.horn')
_vg = ob_cube_012.vertex_groups.new(name='midle.right.low.horn')
_vg = ob_cube_012.vertex_groups.new(name='eye')
_vg = ob_cube_012.vertex_groups.new(name='tail1')
_vg = ob_cube_012.vertex_groups.new(name='tail2')
_vg = ob_cube_012.vertex_groups.new(name='tail3')
_m = ob_cube_012.modifiers.new('Armature', 'ARMATURE')
_m.object = ob_armature
ob_cube_011.parent = ob_armature
ob_cube_011.matrix_parent_inverse = Matrix(((1.0, 2.22e-16, -2.22e-16, 1.331e-11), (2.22e-16, 0.0, 1.0, -2.254), (2.22e-16, -1.0, 0.0, 1.596), (0.0, 0.0, 0.0, 1.0)))
ob_cube_011.location = (-1.35, -9.708e-07, 3.632)
ob_cube_011.rotation_euler = (5.565e-08, -0.7854, -1.344e-07)
ob_cube_011.scale = (0.2, 0.2, 0.9)
ob_cube_011.lineart.crease_threshold = 0.0
_vg = ob_cube_011.vertex_groups.new(name='body')
_vg = ob_cube_011.vertex_groups.new(name='midle.left.upper.horn')
_vg = ob_cube_011.vertex_groups.new(name='midle.right.upper.horn')
_vg.add([0, 1, 2, 3, 4, 5, 6, 7], 1.0, 'REPLACE')
_vg = ob_cube_011.vertex_groups.new(name='front.rigth.horn')
_vg = ob_cube_011.vertex_groups.new(name='front.left.horn')
_vg = ob_cube_011.vertex_groups.new(name='front.upper.horn')
_vg = ob_cube_011.vertex_groups.new(name='front.low.horn')
_vg = ob_cube_011.vertex_groups.new(name='back.low.horn')
_vg = ob_cube_011.vertex_groups.new(name='back.left.horn')
_vg = ob_cube_011.vertex_groups.new(name='back.right.horn')
_vg = ob_cube_011.vertex_groups.new(name='back.upper.horn')
_vg = ob_cube_011.vertex_groups.new(name='midle.left.low.horn')
_vg = ob_cube_011.vertex_groups.new(name='midle.right.low.horn')
_vg = ob_cube_011.vertex_groups.new(name='eye')
_vg = ob_cube_011.vertex_groups.new(name='tail1')
_vg = ob_cube_011.vertex_groups.new(name='tail2')
_vg = ob_cube_011.vertex_groups.new(name='tail3')
_m = ob_cube_011.modifiers.new('Armature', 'ARMATURE')
_m.object = ob_armature
ob_cube_010.parent = ob_armature
ob_cube_010.matrix_parent_inverse = Matrix(((1.0, 2.22e-16, -2.22e-16, 1.331e-11), (2.22e-16, 0.0, 1.0, -2.254), (2.22e-16, -1.0, 0.0, 1.596), (0.0, 0.0, 0.0, 1.0)))
ob_cube_010.location = (1.35, -9.708e-07, 3.632)
ob_cube_010.rotation_euler = (5.565e-08, 0.7854, 1.344e-07)
ob_cube_010.scale = (0.2, 0.2, 0.9)
ob_cube_010.lineart.crease_threshold = 0.0
_vg = ob_cube_010.vertex_groups.new(name='body')
_vg = ob_cube_010.vertex_groups.new(name='midle.left.upper.horn')
_vg.add([0, 1, 2, 3, 4, 5, 6, 7], 1.0, 'REPLACE')
_vg = ob_cube_010.vertex_groups.new(name='midle.right.upper.horn')
_vg = ob_cube_010.vertex_groups.new(name='front.rigth.horn')
_vg = ob_cube_010.vertex_groups.new(name='front.left.horn')
_vg = ob_cube_010.vertex_groups.new(name='front.upper.horn')
_vg = ob_cube_010.vertex_groups.new(name='front.low.horn')
_vg = ob_cube_010.vertex_groups.new(name='back.low.horn')
_vg = ob_cube_010.vertex_groups.new(name='back.left.horn')
_vg = ob_cube_010.vertex_groups.new(name='back.right.horn')
_vg = ob_cube_010.vertex_groups.new(name='back.upper.horn')
_vg = ob_cube_010.vertex_groups.new(name='midle.left.low.horn')
_vg = ob_cube_010.vertex_groups.new(name='midle.right.low.horn')
_vg = ob_cube_010.vertex_groups.new(name='eye')
_vg = ob_cube_010.vertex_groups.new(name='tail1')
_vg = ob_cube_010.vertex_groups.new(name='tail2')
_vg = ob_cube_010.vertex_groups.new(name='tail3')
_m = ob_cube_010.modifiers.new('Armature', 'ARMATURE')
_m.object = ob_armature
ob_cube_009.parent = ob_armature
ob_cube_009.matrix_parent_inverse = Matrix(((1.0, 2.22e-16, -2.22e-16, 1.331e-11), (2.22e-16, 0.0, 1.0, -2.254), (2.22e-16, -1.0, 0.0, 1.596), (0.0, 0.0, 0.0, 1.0)))
ob_cube_009.location = (0.005068, -6.798e-07, 0.8721)
ob_cube_009.rotation_euler = (-2.687e-07, 3.142, 1.263e-14)
ob_cube_009.scale = (1.2, 1.2, 0.2)
ob_cube_009.lineart.crease_threshold = 0.0
_vg = ob_cube_009.vertex_groups.new(name='body')
_vg.add([0, 1, 2, 3, 4, 5, 6, 7], 1.0, 'REPLACE')
_vg = ob_cube_009.vertex_groups.new(name='midle.left.upper.horn')
_vg = ob_cube_009.vertex_groups.new(name='midle.right.upper.horn')
_vg = ob_cube_009.vertex_groups.new(name='front.rigth.horn')
_vg = ob_cube_009.vertex_groups.new(name='front.left.horn')
_vg = ob_cube_009.vertex_groups.new(name='front.upper.horn')
_vg = ob_cube_009.vertex_groups.new(name='front.low.horn')
_vg = ob_cube_009.vertex_groups.new(name='back.low.horn')
_vg = ob_cube_009.vertex_groups.new(name='back.left.horn')
_vg = ob_cube_009.vertex_groups.new(name='back.right.horn')
_vg = ob_cube_009.vertex_groups.new(name='back.upper.horn')
_vg = ob_cube_009.vertex_groups.new(name='midle.left.low.horn')
_vg = ob_cube_009.vertex_groups.new(name='midle.right.low.horn')
_vg = ob_cube_009.vertex_groups.new(name='eye')
_vg = ob_cube_009.vertex_groups.new(name='tail1')
_vg = ob_cube_009.vertex_groups.new(name='tail2')
_vg = ob_cube_009.vertex_groups.new(name='tail3')
_m = ob_cube_009.modifiers.new('Armature', 'ARMATURE')
_m.object = ob_armature
ob_cube_008.parent = ob_armature
ob_cube_008.matrix_parent_inverse = Matrix(((1.0, 2.22e-16, -2.22e-16, 1.331e-11), (2.22e-16, 0.0, 1.0, -2.254), (2.22e-16, -1.0, 0.0, 1.596), (0.0, 0.0, 0.0, 1.0)))
ob_cube_008.location = (1.394, 0.0, 2.255)
ob_cube_008.rotation_euler = (-2.687e-07, 3.142, 1.175e-14)
ob_cube_008.scale = (0.2, 1.2, 1.2)
ob_cube_008.lineart.crease_threshold = 0.0
_vg = ob_cube_008.vertex_groups.new(name='body')
_vg.add([0, 1, 2, 3, 4, 5, 6, 7], 1.0, 'REPLACE')
_vg = ob_cube_008.vertex_groups.new(name='midle.left.upper.horn')
_vg = ob_cube_008.vertex_groups.new(name='midle.right.upper.horn')
_vg = ob_cube_008.vertex_groups.new(name='front.rigth.horn')
_vg = ob_cube_008.vertex_groups.new(name='front.left.horn')
_vg = ob_cube_008.vertex_groups.new(name='front.upper.horn')
_vg = ob_cube_008.vertex_groups.new(name='front.low.horn')
_vg = ob_cube_008.vertex_groups.new(name='back.low.horn')
_vg = ob_cube_008.vertex_groups.new(name='back.left.horn')
_vg = ob_cube_008.vertex_groups.new(name='back.right.horn')
_vg = ob_cube_008.vertex_groups.new(name='back.upper.horn')
_vg = ob_cube_008.vertex_groups.new(name='midle.left.low.horn')
_vg = ob_cube_008.vertex_groups.new(name='midle.right.low.horn')
_vg = ob_cube_008.vertex_groups.new(name='eye')
_vg = ob_cube_008.vertex_groups.new(name='tail1')
_vg = ob_cube_008.vertex_groups.new(name='tail2')
_vg = ob_cube_008.vertex_groups.new(name='tail3')
_m = ob_cube_008.modifiers.new('Armature', 'ARMATURE')
_m.object = ob_armature
ob_cube_007.parent = ob_armature
ob_cube_007.matrix_parent_inverse = Matrix(((1.0, 2.22e-16, -2.22e-16, 1.331e-11), (2.22e-16, 0.0, 1.0, -2.254), (2.22e-16, -1.0, 0.0, 1.596), (0.0, 0.0, 0.0, 1.0)))
ob_cube_007.location = (0.0, 3.897, 2.255)
ob_cube_007.scale = (0.3, 0.7, 0.3)
ob_cube_007.lineart.crease_threshold = 0.0
_vg = ob_cube_007.vertex_groups.new(name='body')
_vg = ob_cube_007.vertex_groups.new(name='midle.left.upper.horn')
_vg = ob_cube_007.vertex_groups.new(name='midle.right.upper.horn')
_vg = ob_cube_007.vertex_groups.new(name='front.rigth.horn')
_vg = ob_cube_007.vertex_groups.new(name='front.left.horn')
_vg = ob_cube_007.vertex_groups.new(name='front.upper.horn')
_vg = ob_cube_007.vertex_groups.new(name='front.low.horn')
_vg = ob_cube_007.vertex_groups.new(name='back.low.horn')
_vg = ob_cube_007.vertex_groups.new(name='back.left.horn')
_vg = ob_cube_007.vertex_groups.new(name='back.right.horn')
_vg = ob_cube_007.vertex_groups.new(name='back.upper.horn')
_vg = ob_cube_007.vertex_groups.new(name='midle.left.low.horn')
_vg = ob_cube_007.vertex_groups.new(name='midle.right.low.horn')
_vg = ob_cube_007.vertex_groups.new(name='eye')
_vg = ob_cube_007.vertex_groups.new(name='tail1')
_vg = ob_cube_007.vertex_groups.new(name='tail2')
_vg.add([0, 1, 2, 3, 4, 5, 6, 7], 1.0, 'REPLACE')
_vg = ob_cube_007.vertex_groups.new(name='tail3')
_m = ob_cube_007.modifiers.new('Armature', 'ARMATURE')
_m.object = ob_armature
ob_cube_006.parent = ob_armature
ob_cube_006.matrix_parent_inverse = Matrix(((1.0, 2.22e-16, -2.22e-16, 1.331e-11), (2.22e-16, 0.0, 1.0, -2.254), (2.22e-16, -1.0, 0.0, 1.596), (0.0, 0.0, 0.0, 1.0)))
ob_cube_006.location = (0.005068, -6.798e-07, 3.653)
ob_cube_006.scale = (1.2, 1.2, 0.2)
ob_cube_006.lineart.crease_threshold = 0.0
_vg = ob_cube_006.vertex_groups.new(name='body')
_vg.add([0, 1, 2, 3, 4, 5, 6, 7], 1.0, 'REPLACE')
_vg = ob_cube_006.vertex_groups.new(name='midle.left.upper.horn')
_vg = ob_cube_006.vertex_groups.new(name='midle.right.upper.horn')
_vg = ob_cube_006.vertex_groups.new(name='front.rigth.horn')
_vg = ob_cube_006.vertex_groups.new(name='front.left.horn')
_vg = ob_cube_006.vertex_groups.new(name='front.upper.horn')
_vg = ob_cube_006.vertex_groups.new(name='front.low.horn')
_vg = ob_cube_006.vertex_groups.new(name='back.low.horn')
_vg = ob_cube_006.vertex_groups.new(name='back.left.horn')
_vg = ob_cube_006.vertex_groups.new(name='back.right.horn')
_vg = ob_cube_006.vertex_groups.new(name='back.upper.horn')
_vg = ob_cube_006.vertex_groups.new(name='midle.left.low.horn')
_vg = ob_cube_006.vertex_groups.new(name='midle.right.low.horn')
_vg = ob_cube_006.vertex_groups.new(name='eye')
_vg = ob_cube_006.vertex_groups.new(name='tail1')
_vg = ob_cube_006.vertex_groups.new(name='tail2')
_vg = ob_cube_006.vertex_groups.new(name='tail3')
_m = ob_cube_006.modifiers.new('Armature', 'ARMATURE')
_m.object = ob_armature
ob_cube_005.parent = ob_armature
ob_cube_005.matrix_parent_inverse = Matrix(((1.0, 2.22e-16, -2.22e-16, 1.331e-11), (2.22e-16, 0.0, 1.0, -2.254), (2.22e-16, -1.0, 0.0, 1.596), (0.0, 0.0, 0.0, 1.0)))
ob_cube_005.location = (0.0, 5.193, 2.255)
ob_cube_005.scale = (0.2, 0.6, 0.2)
ob_cube_005.lineart.crease_threshold = 0.0
_vg = ob_cube_005.vertex_groups.new(name='body')
_vg = ob_cube_005.vertex_groups.new(name='midle.left.upper.horn')
_vg = ob_cube_005.vertex_groups.new(name='midle.right.upper.horn')
_vg = ob_cube_005.vertex_groups.new(name='front.rigth.horn')
_vg = ob_cube_005.vertex_groups.new(name='front.left.horn')
_vg = ob_cube_005.vertex_groups.new(name='front.upper.horn')
_vg = ob_cube_005.vertex_groups.new(name='front.low.horn')
_vg = ob_cube_005.vertex_groups.new(name='back.low.horn')
_vg = ob_cube_005.vertex_groups.new(name='back.left.horn')
_vg = ob_cube_005.vertex_groups.new(name='back.right.horn')
_vg = ob_cube_005.vertex_groups.new(name='back.upper.horn')
_vg = ob_cube_005.vertex_groups.new(name='midle.left.low.horn')
_vg = ob_cube_005.vertex_groups.new(name='midle.right.low.horn')
_vg = ob_cube_005.vertex_groups.new(name='eye')
_vg = ob_cube_005.vertex_groups.new(name='tail1')
_vg = ob_cube_005.vertex_groups.new(name='tail2')
_vg = ob_cube_005.vertex_groups.new(name='tail3')
_vg.add([0, 1, 2, 3, 4, 5, 6, 7], 1.0, 'REPLACE')
_m = ob_cube_005.modifiers.new('Armature', 'ARMATURE')
_m.object = ob_armature
ob_cube_004.parent = ob_armature
ob_cube_004.matrix_parent_inverse = Matrix(((1.0, 2.22e-16, -2.22e-16, 1.331e-11), (2.22e-16, 0.0, 1.0, -2.254), (2.22e-16, -1.0, 0.0, 1.596), (0.0, 0.0, 0.0, 1.0)))
ob_cube_004.location = (-1.394, 0.0, 2.257)
ob_cube_004.scale = (0.2, 1.2, 1.2)
ob_cube_004.lineart.crease_threshold = 0.0
_vg = ob_cube_004.vertex_groups.new(name='body')
_vg.add([0, 1, 2, 3, 4, 5, 6, 7], 1.0, 'REPLACE')
_vg = ob_cube_004.vertex_groups.new(name='midle.left.upper.horn')
_vg = ob_cube_004.vertex_groups.new(name='midle.right.upper.horn')
_vg = ob_cube_004.vertex_groups.new(name='front.rigth.horn')
_vg = ob_cube_004.vertex_groups.new(name='front.left.horn')
_vg = ob_cube_004.vertex_groups.new(name='front.upper.horn')
_vg = ob_cube_004.vertex_groups.new(name='front.low.horn')
_vg = ob_cube_004.vertex_groups.new(name='back.low.horn')
_vg = ob_cube_004.vertex_groups.new(name='back.left.horn')
_vg = ob_cube_004.vertex_groups.new(name='back.right.horn')
_vg = ob_cube_004.vertex_groups.new(name='back.upper.horn')
_vg = ob_cube_004.vertex_groups.new(name='midle.left.low.horn')
_vg = ob_cube_004.vertex_groups.new(name='midle.right.low.horn')
_vg = ob_cube_004.vertex_groups.new(name='eye')
_vg = ob_cube_004.vertex_groups.new(name='tail1')
_vg = ob_cube_004.vertex_groups.new(name='tail2')
_vg = ob_cube_004.vertex_groups.new(name='tail3')
_m = ob_cube_004.modifiers.new('Armature', 'ARMATURE')
_m.object = ob_armature
ob_cube_003.parent = ob_armature
ob_cube_003.matrix_parent_inverse = Matrix(((1.0, 2.22e-16, -2.22e-16, 1.331e-11), (2.22e-16, 0.0, 1.0, -2.254), (2.22e-16, -1.0, 0.0, 1.596), (0.0, 0.0, 0.0, 1.0)))
ob_cube_003.location = (0.0, 2.397, 2.255)
ob_cube_003.scale = (0.4, 0.8, 0.4)
ob_cube_003.lineart.crease_threshold = 0.0
_vg = ob_cube_003.vertex_groups.new(name='body')
_vg = ob_cube_003.vertex_groups.new(name='midle.left.upper.horn')
_vg = ob_cube_003.vertex_groups.new(name='midle.right.upper.horn')
_vg = ob_cube_003.vertex_groups.new(name='front.rigth.horn')
_vg = ob_cube_003.vertex_groups.new(name='front.left.horn')
_vg = ob_cube_003.vertex_groups.new(name='front.upper.horn')
_vg = ob_cube_003.vertex_groups.new(name='front.low.horn')
_vg = ob_cube_003.vertex_groups.new(name='back.low.horn')
_vg = ob_cube_003.vertex_groups.new(name='back.left.horn')
_vg = ob_cube_003.vertex_groups.new(name='back.right.horn')
_vg = ob_cube_003.vertex_groups.new(name='back.upper.horn')
_vg = ob_cube_003.vertex_groups.new(name='midle.left.low.horn')
_vg = ob_cube_003.vertex_groups.new(name='midle.right.low.horn')
_vg = ob_cube_003.vertex_groups.new(name='eye')
_vg = ob_cube_003.vertex_groups.new(name='tail1')
_vg.add([0, 1, 2, 3, 4, 5, 6, 7], 1.0, 'REPLACE')
_vg = ob_cube_003.vertex_groups.new(name='tail2')
_vg = ob_cube_003.vertex_groups.new(name='tail3')
_m = ob_cube_003.modifiers.new('Armature', 'ARMATURE')
_m.object = ob_armature
ob_cube_002.parent = ob_armature
ob_cube_002.matrix_parent_inverse = Matrix(((1.0, 2.22e-16, -2.22e-16, 1.331e-11), (2.22e-16, 0.0, 1.0, -2.254), (2.22e-16, -1.0, 0.0, 1.596), (0.0, 0.0, 0.0, 1.0)))
ob_cube_002.location = (0.005321, -1.356e-06, 2.255)
ob_cube_002.scale = (1.2, 1.6, 1.2)
ob_cube_002.lineart.crease_threshold = 0.0
_vg = ob_cube_002.vertex_groups.new(name='body')
_vg.add([0, 1, 2, 3, 4, 5, 6, 7], 1.0, 'REPLACE')
_vg = ob_cube_002.vertex_groups.new(name='midle.left.upper.horn')
_vg = ob_cube_002.vertex_groups.new(name='midle.right.upper.horn')
_vg = ob_cube_002.vertex_groups.new(name='front.rigth.horn')
_vg = ob_cube_002.vertex_groups.new(name='front.left.horn')
_vg = ob_cube_002.vertex_groups.new(name='front.upper.horn')
_vg = ob_cube_002.vertex_groups.new(name='front.low.horn')
_vg = ob_cube_002.vertex_groups.new(name='back.low.horn')
_vg = ob_cube_002.vertex_groups.new(name='back.left.horn')
_vg = ob_cube_002.vertex_groups.new(name='back.right.horn')
_vg = ob_cube_002.vertex_groups.new(name='back.upper.horn')
_vg = ob_cube_002.vertex_groups.new(name='midle.left.low.horn')
_vg = ob_cube_002.vertex_groups.new(name='midle.right.low.horn')
_vg = ob_cube_002.vertex_groups.new(name='eye')
_vg = ob_cube_002.vertex_groups.new(name='tail1')
_vg = ob_cube_002.vertex_groups.new(name='tail2')
_vg = ob_cube_002.vertex_groups.new(name='tail3')
_m = ob_cube_002.modifiers.new('Armature', 'ARMATURE')
_m.object = ob_armature
ob_cube_001.parent = ob_armature
ob_cube_001.matrix_parent_inverse = Matrix(((1.0, 2.22e-16, -2.22e-16, 1.331e-11), (2.22e-16, 0.0, 1.0, -2.254), (2.22e-16, -1.0, 0.0, 1.596), (0.0, 0.0, 0.0, 1.0)))
ob_cube_001.location = (-0.1955, -1.551, 2.257)
ob_cube_001.scale = (0.2, 0.1, 0.2)
ob_cube_001.lineart.crease_threshold = 0.0
_vg = ob_cube_001.vertex_groups.new(name='body')
_vg = ob_cube_001.vertex_groups.new(name='midle.left.upper.horn')
_vg = ob_cube_001.vertex_groups.new(name='midle.right.upper.horn')
_vg = ob_cube_001.vertex_groups.new(name='front.rigth.horn')
_vg = ob_cube_001.vertex_groups.new(name='front.left.horn')
_vg = ob_cube_001.vertex_groups.new(name='front.upper.horn')
_vg = ob_cube_001.vertex_groups.new(name='front.low.horn')
_vg = ob_cube_001.vertex_groups.new(name='back.low.horn')
_vg = ob_cube_001.vertex_groups.new(name='back.left.horn')
_vg = ob_cube_001.vertex_groups.new(name='back.right.horn')
_vg = ob_cube_001.vertex_groups.new(name='back.upper.horn')
_vg = ob_cube_001.vertex_groups.new(name='midle.left.low.horn')
_vg = ob_cube_001.vertex_groups.new(name='midle.right.low.horn')
_vg = ob_cube_001.vertex_groups.new(name='eye')
_vg.add([0, 1, 2, 3, 4, 5, 6, 7], 1.0, 'REPLACE')
_vg = ob_cube_001.vertex_groups.new(name='tail1')
_vg = ob_cube_001.vertex_groups.new(name='tail2')
_vg = ob_cube_001.vertex_groups.new(name='tail3')
_m = ob_cube_001.modifiers.new('Armature', 'ARMATURE')
_m.object = ob_armature
ob_cube.parent = ob_armature
ob_cube.matrix_parent_inverse = Matrix(((1.0, 2.22e-16, -2.22e-16, 1.331e-11), (2.22e-16, 0.0, 1.0, -2.254), (2.22e-16, -1.0, 0.0, 1.596), (0.0, 0.0, 0.0, 1.0)))
ob_cube.location = (1.408, -1.404, 2.262)
ob_cube.rotation_euler = (0.7854, 1.571, 0.0)
ob_cube.scale = (0.2, 0.2, 0.9)
ob_cube.lineart.crease_threshold = 0.0
_vg = ob_cube.vertex_groups.new(name='body')
_vg = ob_cube.vertex_groups.new(name='midle.left.upper.horn')
_vg = ob_cube.vertex_groups.new(name='midle.right.upper.horn')
_vg = ob_cube.vertex_groups.new(name='front.rigth.horn')
_vg = ob_cube.vertex_groups.new(name='front.left.horn')
_vg.add([0, 1, 2, 3, 4, 5, 6, 7], 1.0, 'REPLACE')
_vg = ob_cube.vertex_groups.new(name='front.upper.horn')
_vg = ob_cube.vertex_groups.new(name='front.low.horn')
_vg = ob_cube.vertex_groups.new(name='back.low.horn')
_vg = ob_cube.vertex_groups.new(name='back.left.horn')
_vg = ob_cube.vertex_groups.new(name='back.right.horn')
_vg = ob_cube.vertex_groups.new(name='back.upper.horn')
_vg = ob_cube.vertex_groups.new(name='midle.left.low.horn')
_vg = ob_cube.vertex_groups.new(name='midle.right.low.horn')
_vg = ob_cube.vertex_groups.new(name='eye')
_vg = ob_cube.vertex_groups.new(name='tail1')
_vg = ob_cube.vertex_groups.new(name='tail2')
_vg = ob_cube.vertex_groups.new(name='tail3')
_m = ob_cube.modifiers.new('Armature', 'ARMATURE')
_m.object = ob_armature

# ---- collection membership
col_collection_1.objects.link(ob_armature)
col_collection_1.objects.link(ob_plane_001)
col_collection_1.objects.link(ob_plane)
col_collection_1.objects.link(ob_cube_020)
col_collection_1.objects.link(ob_cube_019)
col_collection_1.objects.link(ob_cube_018)
col_collection_1.objects.link(ob_cube_017)
col_collection_1.objects.link(ob_cube_016)
col_collection_1.objects.link(ob_cube_015)
col_collection_1.objects.link(ob_cube_014)
col_collection_1.objects.link(ob_cube_013)
col_collection_1.objects.link(ob_cube_012)
col_collection_1.objects.link(ob_cube_011)
col_collection_1.objects.link(ob_cube_010)
col_collection_1.objects.link(ob_cube_009)
col_collection_1.objects.link(ob_cube_008)
col_collection_1.objects.link(ob_cube_007)
col_collection_1.objects.link(ob_cube_006)
col_collection_1.objects.link(ob_cube_005)
col_collection_1.objects.link(ob_cube_004)
col_collection_1.objects.link(ob_cube_003)
col_collection_1.objects.link(ob_cube_002)
col_collection_1.objects.link(ob_cube_001)
col_collection_1.objects.link(ob_cube)

# ---- scene / render settings (as saved in the file)
scene.frame_start = 0; scene.frame_end = 20; scene.frame_set(0)
scene.render.engine = 'BLENDER_EEVEE_NEXT'
scene.render.resolution_percentage = 50
scene.render.dither_intensity = 0.0
scene.render.film_transparent = True
scene.cycles.use_denoising = False
scene.cycles.samples = 128
scene.cycles.sampling_pattern = 'TABULATED_SOBOL'
scene.cycles.light_sampling_threshold = 0.0
scene.cycles.use_adaptive_sampling = False
scene.cycles.use_light_tree = False
scene.cycles.blur_glossy = 0.0
scene.cycles.sample_clamp_indirect = 0.0
scene.view_settings.view_transform = 'Standard'
bpy.context.view_layer.update()

# ---- added for rendering (the .blend has no active camera and no usable light): camera, sun
cam_auto = bpy.data.cameras.new('AutoCamera')
cam_auto.lens = 50.0
cam_auto.sensor_width = 36.0
cam_auto.clip_end = 1000.0
ob_auto_camera = bpy.data.objects.new('AutoCamera', cam_auto)
scene.collection.objects.link(ob_auto_camera)
ob_auto_camera.location = (11.0644, -10.9342, 11.1217)
ob_auto_camera.rotation_euler = (1.09748, -7.21219e-08, 0.694738)
scene.camera = ob_auto_camera
light_auto_sun = bpy.data.lights.new('AutoSun', 'SUN')
light_auto_sun.energy = 3.0
light_auto_sun.angle = 0.0523599
ob_auto_sun = bpy.data.objects.new('AutoSun', light_auto_sun)
scene.collection.objects.link(ob_auto_sun)
ob_auto_sun.rotation_euler = (0.872665, 0.174533, 0.523599)
bpy.context.view_layer.update()
